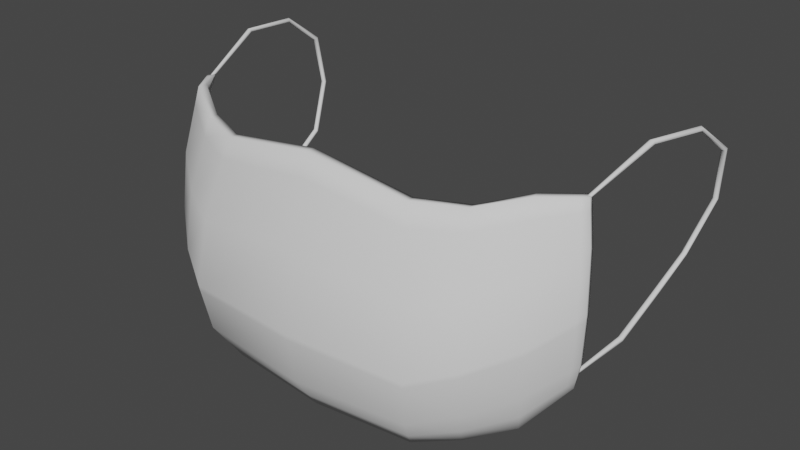 # Source: Mask.blend  (saved by Blender 2.82.7; exported with 4.5.12 LTS)
import bpy
from mathutils import Matrix  # noqa: F401  (used for matrix-valued properties, if any)

bpy.ops.wm.read_factory_settings(use_empty=True)
scene = bpy.context.scene
scene.name = 'Scene'

# ---- collections
col_collection = bpy.data.collections.new('Collection'); scene.collection.children.link(col_collection)

# ---- world
world_world = bpy.data.worlds.new('World'); scene.world = world_world
world_world.use_nodes = True; world_world.node_tree.nodes.clear()
_N = world_world.node_tree.nodes; _L = world_world.node_tree.links
n0 = _N.new('ShaderNodeOutputWorld'); n0.name = 'World Output'; n0.location = (300, 300)
n1 = _N.new('ShaderNodeBackground'); n1.name = 'Background'; n1.location = (10, 300)
n1.inputs[0].default_value = (0.05088, 0.05088, 0.05088, 1.0)
_L.new(n1.outputs[0], n0.inputs[0])
n0.is_active_output = True
world_world.color = (0.05088, 0.05088, 0.05088)
world_world.use_sun_shadow = False
world_world.sun_shadow_jitter_overblur = 0.0

# ---- meshes
me_cube_001 = bpy.data.meshes.new('Cube.001')
me_cube_001.from_pydata([(1.657, -0.2267, -0.8674), (1.657, -0.2267, 0.4756), (0.7659, -0.7519, 0.401), (1.437, -0.4998, -1.128), (1.635, -0.159, -0.8674), (1.635, -0.159, 0.4756), (1.13, -0.6866, -1.262), (0.8098, -0.8232, -1.358), (0.0, -0.8734, -1.393), (0.0, -0.8734, 0.5284), (0.0, -0.8021, -1.393), (0.0, -0.8021, 0.5284), (1.119, -0.6177, 0.4126), (1.427, -0.4316, 0.5137), (1.437, -0.4998, 0.5137), (1.117, -0.687, 0.4146), (0.7657, -0.8232, 0.4014), (1.427, -0.4316, -1.128), (1.13, -0.6156, -1.262), (0.8098, -0.7519, -1.358), (1.727, -0.2935, -0.6367), (1.753, -0.3183, -0.2486), (1.727, -0.2935, 0.1842), (1.705, -0.2258, 0.1842), (1.731, -0.2506, -0.2486), (1.705, -0.2258, -0.6367), (0.0, -0.9887, -0.1035), (0.0, -1.062, -0.6949), (0.0, -0.9887, -1.111), (0.0, -1.06, -0.1087), (0.0, -1.134, -0.6986), (0.0, -1.06, -1.111), (1.514, -0.6079, 0.01912), (1.542, -0.6483, -0.4223), (1.514, -0.6079, -0.8018), (1.205, -0.8369, -0.1229), (1.239, -0.8928, -0.5863), (1.209, -0.837, -0.9573), (0.8815, -0.999, -0.1934), (0.9368, -1.066, -0.7037), (0.9029, -0.999, -1.071), (0.881, -0.9276, -0.1919), (0.9365, -0.9947, -0.703), (0.9029, -0.9276, -1.071), (1.207, -0.767, -0.1232), (1.24, -0.8214, -0.5863), (1.21, -0.7652, -0.9573), (1.509, -0.5373, 0.01912), (1.538, -0.5766, -0.4223), (1.509, -0.5373, -0.8018), (1.708, 0.2424, -0.7271), (1.727, 0.242, -0.7166), (1.727, 0.2414, -0.6973), (1.716, 0.2412, -0.6889), (1.708, 0.2412, -0.6893), (1.701, 0.2412, -0.6889), (1.689, 0.2414, -0.6973), (1.69, 0.242, -0.7166), (1.708, 0.6709, -0.5854), (1.726, 0.67, -0.5731), (1.727, 0.6625, -0.5548), (1.716, 0.6588, -0.5472), (1.708, 0.6589, -0.5476), (1.7, 0.6588, -0.5473), (1.689, 0.6626, -0.555), (1.689, 0.6701, -0.5733), (1.736, 1.005, -0.3888), (1.757, 1.001, -0.3804), (1.759, 0.9882, -0.369), (1.748, 0.9822, -0.3637), (1.741, 0.9825, -0.3637), (1.733, 0.9823, -0.3633), (1.721, 0.9887, -0.3678), (1.72, 1.001, -0.3802), (1.82, 1.216, -0.002549), (1.84, 1.208, -0.002416), (1.841, 1.191, -0.002629), (1.83, 1.183, -0.002406), (1.822, 1.184, -0.002474), (1.815, 1.183, -0.002314), (1.803, 1.191, -0.002173), (1.803, 1.208, -0.002444), (1.855, 1.164, 0.3987), (1.873, 1.155, 0.3932), (1.874, 1.139, 0.383), (1.862, 1.132, 0.3786), (1.855, 1.132, 0.3788), (1.847, 1.132, 0.3786), (1.835, 1.139, 0.383), (1.836, 1.155, 0.3932), (1.822, 0.8113, 0.6457), (1.842, 0.8083, 0.6375), (1.844, 0.8011, 0.6215), (1.832, 0.7978, 0.6148), (1.825, 0.798, 0.615), (1.817, 0.7979, 0.6149), (1.805, 0.8013, 0.622), (1.805, 0.8083, 0.6375), (1.742, 0.2988, 0.6952), (1.763, 0.3042, 0.6868), (1.765, 0.3079, 0.669), (1.754, 0.3089, 0.6614), (1.746, 0.3089, 0.6619), (1.738, 0.309, 0.6619), (1.727, 0.3082, 0.6701), (1.726, 0.3044, 0.6872), (1.632, -0.2222, 0.4722), (1.644, -0.216, 0.4679), (1.644, -0.2081, 0.4582), (1.637, -0.205, 0.4537), (1.632, -0.2053, 0.4538), (1.627, -0.205, 0.4537), (1.62, -0.2081, 0.4582), (1.621, -0.216, 0.4679), (1.65, -0.2064, -0.7774), (1.662, -0.2028, -0.7701), (1.663, -0.1962, -0.7564), (1.655, -0.1935, -0.751), (1.651, -0.1935, -0.7511), (1.646, -0.1935, -0.7511), (1.639, -0.1963, -0.7568), (1.639, -0.2025, -0.7693), (1.661, -0.1845, -0.7795), (0.0, -0.8732, -1.286), (0.0, -0.9445, -1.286), (1.466, -0.541, -1.004), (1.16, -0.7439, -1.146), (0.8453, -0.8902, -1.249), (0.8453, -0.8188, -1.249), (1.16, -0.6726, -1.146), (1.458, -0.4719, -1.004), (1.684, -0.2521, -0.7795), (1.675, -0.2443, 0.399), (1.653, -0.1766, 0.399), (0.0, -0.8511, 0.3622), (0.0, -0.9225, 0.3609), (1.457, -0.5283, 0.3837), (1.14, -0.7264, 0.2733), (0.7962, -0.8694, 0.245), (0.7961, -0.7981, 0.2451), (1.143, -0.657, 0.2717), (1.448, -0.4594, 0.3837), (1.622, -0.2697, -0.9085), (1.622, -0.2697, 0.4816), (1.602, -0.2019, 0.4816), (1.602, -0.2019, -0.9085), (1.694, -0.343, -0.6627), (1.72, -0.3702, -0.2759), (1.694, -0.343, 0.1583), (1.674, -0.2748, -0.6627), (1.7, -0.3019, -0.2759), (1.674, -0.2748, 0.1583), (1.629, -0.2297, -0.8148), (1.65, -0.2976, -0.8148), (1.641, -0.289, 0.3966), (1.621, -0.2211, 0.3966), (1.75, -0.3156, -0.2909), (1.728, -0.2479, -0.2909), (0.0, -1.054, -0.7402), (0.0, -1.126, -0.7436), (1.539, -0.6439, -0.4637), (1.236, -0.8867, -0.6267), (0.9331, -1.059, -0.7438), (0.9328, -0.9874, -0.7431), (1.237, -0.8153, -0.6267), (1.535, -0.5724, -0.4637), (1.697, -0.2989, -0.3181), (1.717, -0.3672, -0.3181)], [], [(11, 9, 16, 2), (2, 16, 15, 12), (155, 144, 5, 133), (133, 5, 1, 132), (142, 145, 4, 0), (144, 143, 1, 5), (136, 14, 15, 137), (137, 15, 16, 138), (154, 143, 14, 136), (138, 16, 9, 135), (12, 15, 14, 13), (8, 10, 19, 7), (7, 19, 18, 6), (6, 18, 17, 3), (134, 11, 2, 139), (139, 2, 12, 140), (140, 12, 13, 141), (129, 46, 49, 130), (164, 45, 48, 165), (45, 44, 47, 48), (128, 43, 46, 129), (163, 42, 45, 164), (42, 41, 44, 45), (123, 28, 43, 128), (158, 27, 42, 163), (27, 26, 41, 42), (127, 40, 31, 124), (162, 39, 30, 159), (39, 38, 29, 30), (153, 146, 34, 125), (167, 147, 33, 160), (147, 148, 32, 33), (126, 37, 40, 127), (161, 36, 39, 162), (36, 35, 38, 39), (125, 34, 37, 126), (160, 33, 36, 161), (33, 32, 35, 36), (122, 25, 20, 131), (157, 24, 21, 156), (24, 23, 22, 21), (152, 149, 25, 122), (166, 150, 24, 157), (150, 151, 23, 24), (50, 58, 59, 51), (51, 59, 60, 52), (52, 60, 61, 53), (53, 61, 62, 54), (54, 62, 63, 55), (55, 63, 64, 56), (56, 64, 65, 57), (57, 65, 58, 50), (58, 66, 67, 59), (59, 67, 68, 60), (60, 68, 69, 61), (61, 69, 70, 62), (62, 70, 71, 63), (63, 71, 72, 64), (64, 72, 73, 65), (65, 73, 66, 58), (66, 74, 75, 67), (67, 75, 76, 68), (68, 76, 77, 69), (69, 77, 78, 70), (70, 78, 79, 71), (71, 79, 80, 72), (72, 80, 81, 73), (73, 81, 74, 66), (74, 82, 83, 75), (75, 83, 84, 76), (76, 84, 85, 77), (77, 85, 86, 78), (78, 86, 87, 79), (79, 87, 88, 80), (80, 88, 89, 81), (81, 89, 82, 74), (82, 90, 91, 83), (83, 91, 92, 84), (84, 92, 93, 85), (85, 93, 94, 86), (86, 94, 95, 87), (87, 95, 96, 88), (88, 96, 97, 89), (89, 97, 90, 82), (90, 98, 99, 91), (91, 99, 100, 92), (92, 100, 101, 93), (93, 101, 102, 94), (94, 102, 103, 95), (95, 103, 104, 96), (96, 104, 105, 97), (97, 105, 98, 90), (98, 106, 107, 99), (99, 107, 108, 100), (100, 108, 109, 101), (101, 109, 110, 102), (102, 110, 111, 103), (103, 111, 112, 104), (104, 112, 113, 105), (105, 113, 106, 98), (114, 50, 51, 115), (115, 51, 52, 116), (116, 52, 53, 117), (117, 53, 54, 118), (118, 54, 55, 119), (119, 55, 56, 120), (120, 56, 57, 121), (121, 57, 50, 114), (145, 152, 122, 4), (4, 122, 131, 0), (3, 125, 126, 6), (6, 126, 127, 7), (142, 153, 125, 3), (7, 127, 124, 8), (10, 123, 128, 19), (19, 128, 129, 18), (18, 129, 130, 17), (44, 140, 141, 47), (41, 139, 140, 44), (26, 134, 139, 41), (38, 138, 135, 29), (148, 154, 136, 32), (35, 137, 138, 38), (32, 136, 137, 35), (23, 133, 132, 22), (151, 155, 133, 23), (47, 141, 155, 151), (22, 132, 154, 148), (0, 131, 153, 142), (17, 130, 152, 145), (48, 47, 151, 150), (165, 48, 150, 166), (130, 49, 149, 152), (21, 22, 148, 147), (156, 21, 147, 167), (131, 20, 146, 153), (132, 1, 143, 154), (13, 14, 143, 144), (3, 17, 145, 142), (141, 13, 144, 155), (20, 156, 167, 146), (49, 165, 166, 149), (149, 166, 157, 25), (25, 157, 156, 20), (34, 160, 161, 37), (37, 161, 162, 40), (146, 167, 160, 34), (40, 162, 159, 31), (28, 158, 163, 43), (43, 163, 164, 46), (46, 164, 165, 49)])
me_cube_001.polygons.foreach_set('use_smooth', [True] * 151)
_uv = me_cube_001.uv_layers.new(name='UVMap')
_uv.uv.foreach_set('vector', [0.802, 0.5129, 0.898, 0.5129, 0.898, 0.5249, 0.802, 0.5249, 0.802, 0.5249, 0.898, 0.5249, 0.898, 0.5369, 0.802, 0.5369, 0.7956, 0.559, 0.802, 0.559, 0.802, 0.5609, 0.7956, 0.5609, 0.7956, 0.5609, 0.802, 0.5609, 0.802, 0.657, 0.7956, 0.657, 0.6098, 0.559, 0.7059, 0.559, 0.7059, 0.5609, 0.6098, 0.5609, 0.802, 0.559, 0.898, 0.559, 0.898, 0.5609, 0.802, 0.5609, 0.2062, 0.4065, 0.2096, 0.4065, 0.2096, 0.413, 0.2062, 0.413, 0.2062, 0.413, 0.2096, 0.413, 0.2096, 0.4195, 0.2062, 0.4195, 0.2062, 0.401, 0.2096, 0.401, 0.2096, 0.4065, 0.2062, 0.4065, 0.2062, 0.4195, 0.2096, 0.4195, 0.2096, 0.426, 0.2062, 0.426, 0.802, 0.5369, 0.898, 0.5369, 0.898, 0.5489, 0.802, 0.5489, 0.6098, 0.5129, 0.7059, 0.5129, 0.7059, 0.5249, 0.6098, 0.5249, 0.6098, 0.5249, 0.7059, 0.5249, 0.7059, 0.5369, 0.6098, 0.5369, 0.6098, 0.5369, 0.7059, 0.5369, 0.7059, 0.5489, 0.6098, 0.5489, 0.7956, 0.5129, 0.802, 0.5129, 0.802, 0.5249, 0.7956, 0.5249, 0.7956, 0.5249, 0.802, 0.5249, 0.802, 0.5369, 0.7956, 0.5369, 0.7956, 0.5369, 0.802, 0.5369, 0.802, 0.5489, 0.7956, 0.5489, 0.715, 0.5369, 0.7299, 0.5369, 0.7299, 0.5489, 0.715, 0.5489, 0.7513, 0.5369, 0.7539, 0.5369, 0.7539, 0.5489, 0.7513, 0.5489, 0.7539, 0.5369, 0.7779, 0.5369, 0.7779, 0.5489, 0.7539, 0.5489, 0.715, 0.5249, 0.7299, 0.5249, 0.7299, 0.5369, 0.715, 0.5369, 0.7513, 0.5249, 0.7539, 0.5249, 0.7539, 0.5369, 0.7513, 0.5369, 0.7539, 0.5249, 0.7779, 0.5249, 0.7779, 0.5369, 0.7539, 0.5369, 0.715, 0.5129, 0.7299, 0.5129, 0.7299, 0.5249, 0.715, 0.5249, 0.7513, 0.5129, 0.7539, 0.5129, 0.7539, 0.5249, 0.7513, 0.5249, 0.7539, 0.5129, 0.7779, 0.5129, 0.7779, 0.5249, 0.7539, 0.5249, 0.715, 0.3087, 0.7299, 0.3087, 0.7299, 0.3207, 0.715, 0.3207, 0.7513, 0.3087, 0.7539, 0.3087, 0.7539, 0.3207, 0.7513, 0.3207, 0.7539, 0.3087, 0.7779, 0.3087, 0.7779, 0.3207, 0.7539, 0.3207, 0.715, 0.2746, 0.7299, 0.2746, 0.7299, 0.2847, 0.715, 0.2847, 0.7513, 0.2746, 0.7539, 0.2746, 0.7539, 0.2847, 0.7513, 0.2847, 0.7539, 0.2746, 0.7779, 0.2746, 0.7779, 0.2847, 0.7539, 0.2847, 0.715, 0.2967, 0.7299, 0.2967, 0.7299, 0.3087, 0.715, 0.3087, 0.7513, 0.2967, 0.7539, 0.2967, 0.7539, 0.3087, 0.7513, 0.3087, 0.7539, 0.2967, 0.7779, 0.2967, 0.7779, 0.3087, 0.7539, 0.3087, 0.715, 0.2847, 0.7299, 0.2847, 0.7299, 0.2967, 0.715, 0.2967, 0.7513, 0.2847, 0.7539, 0.2847, 0.7539, 0.2967, 0.7513, 0.2967, 0.7539, 0.2847, 0.7779, 0.2847, 0.7779, 0.2967, 0.7539, 0.2967, 0.715, 0.5609, 0.7299, 0.5609, 0.7299, 0.657, 0.715, 0.657, 0.7513, 0.5609, 0.7539, 0.5609, 0.7539, 0.657, 0.7513, 0.657, 0.7539, 0.5609, 0.7779, 0.5609, 0.7779, 0.657, 0.7539, 0.657, 0.715, 0.559, 0.7299, 0.559, 0.7299, 0.5609, 0.715, 0.5609, 0.7513, 0.559, 0.7539, 0.559, 0.7539, 0.5609, 0.7513, 0.5609, 0.7539, 0.559, 0.7779, 0.559, 0.7779, 0.5609, 0.7539, 0.5609, 0.1836, 0.5039, 0.2009, 0.5039, 0.2009, 0.5299, 0.1836, 0.5299, 0.1836, 0.5299, 0.2009, 0.5299, 0.2009, 0.5559, 0.1836, 0.5559, 0.1836, 0.5559, 0.2009, 0.5559, 0.2009, 0.5819, 0.1836, 0.5819, 0.1836, 0.5819, 0.2009, 0.5819, 0.2009, 0.6078, 0.1836, 0.6078, 0.1836, 0.4, 0.2009, 0.4, 0.2009, 0.426, 0.1836, 0.426, 0.1836, 0.426, 0.2009, 0.426, 0.2009, 0.4519, 0.1836, 0.4519, 0.1836, 0.4519, 0.2009, 0.4519, 0.2009, 0.4779, 0.1836, 0.4779, 0.1836, 0.4779, 0.2009, 0.4779, 0.2009, 0.5039, 0.1836, 0.5039, 0.2009, 0.5039, 0.2182, 0.5039, 0.2182, 0.5299, 0.2009, 0.5299, 0.2009, 0.5299, 0.2182, 0.5299, 0.2182, 0.5559, 0.2009, 0.5559, 0.2009, 0.5559, 0.2182, 0.5559, 0.2182, 0.5819, 0.2009, 0.5819, 0.2009, 0.5819, 0.2182, 0.5819, 0.2182, 0.6078, 0.2009, 0.6078, 0.2009, 0.4, 0.2182, 0.4, 0.2182, 0.426, 0.2009, 0.426, 0.2009, 0.426, 0.2182, 0.426, 0.2182, 0.4519, 0.2009, 0.4519, 0.2009, 0.4519, 0.2182, 0.4519, 0.2182, 0.4779, 0.2009, 0.4779, 0.2009, 0.4779, 0.2182, 0.4779, 0.2182, 0.5039, 0.2009, 0.5039, 0.2182, 0.5039, 0.2356, 0.5039, 0.2356, 0.5299, 0.2182, 0.5299, 0.2182, 0.5299, 0.2356, 0.5299, 0.2356, 0.5559, 0.2182, 0.5559, 0.2182, 0.5559, 0.2356, 0.5559, 0.2356, 0.5819, 0.2182, 0.5819, 0.2182, 0.5819, 0.2356, 0.5819, 0.2356, 0.6078, 0.2182, 0.6078, 0.2182, 0.4, 0.2356, 0.4, 0.2356, 0.426, 0.2182, 0.426, 0.2182, 0.426, 0.2356, 0.426, 0.2356, 0.4519, 0.2182, 0.4519, 0.2182, 0.4519, 0.2356, 0.4519, 0.2356, 0.4779, 0.2182, 0.4779, 0.2182, 0.4779, 0.2356, 0.4779, 0.2356, 0.5039, 0.2182, 0.5039, 0.2356, 0.5039, 0.2529, 0.5039, 0.2529, 0.5299, 0.2356, 0.5299, 0.2356, 0.5299, 0.2529, 0.5299, 0.2529, 0.5559, 0.2356, 0.5559, 0.2356, 0.5559, 0.2529, 0.5559, 0.2529, 0.5819, 0.2356, 0.5819, 0.2356, 0.5819, 0.2529, 0.5819, 0.2529, 0.6078, 0.2356, 0.6078, 0.2356, 0.4, 0.2529, 0.4, 0.2529, 0.426, 0.2356, 0.426, 0.2356, 0.426, 0.2529, 0.426, 0.2529, 0.4519, 0.2356, 0.4519, 0.2356, 0.4519, 0.2529, 0.4519, 0.2529, 0.4779, 0.2356, 0.4779, 0.2356, 0.4779, 0.2529, 0.4779, 0.2529, 0.5039, 0.2356, 0.5039, 0.2529, 0.5039, 0.2702, 0.5039, 0.2702, 0.5299, 0.2529, 0.5299, 0.2529, 0.5299, 0.2702, 0.5299, 0.2702, 0.5559, 0.2529, 0.5559, 0.2529, 0.5559, 0.2702, 0.5559, 0.2702, 0.5819, 0.2529, 0.5819, 0.2529, 0.5819, 0.2702, 0.5819, 0.2702, 0.6078, 0.2529, 0.6078, 0.2529, 0.4, 0.2702, 0.4, 0.2702, 0.426, 0.2529, 0.426, 0.2529, 0.426, 0.2702, 0.426, 0.2702, 0.4519, 0.2529, 0.4519, 0.2529, 0.4519, 0.2702, 0.4519, 0.2702, 0.4779, 0.2529, 0.4779, 0.2529, 0.4779, 0.2702, 0.4779, 0.2702, 0.5039, 0.2529, 0.5039, 0.2702, 0.5039, 0.2875, 0.5039, 0.2875, 0.5299, 0.2702, 0.5299, 0.2702, 0.5299, 0.2875, 0.5299, 0.2875, 0.5559, 0.2702, 0.5559, 0.2702, 0.5559, 0.2875, 0.5559, 0.2875, 0.5819, 0.2702, 0.5819, 0.2702, 0.5819, 0.2875, 0.5819, 0.2875, 0.6078, 0.2702, 0.6078, 0.2702, 0.4, 0.2875, 0.4, 0.2875, 0.426, 0.2702, 0.426, 0.2702, 0.426, 0.2875, 0.426, 0.2875, 0.4519, 0.2702, 0.4519, 0.2702, 0.4519, 0.2875, 0.4519, 0.2875, 0.4779, 0.2702, 0.4779, 0.2702, 0.4779, 0.2875, 0.4779, 0.2875, 0.5039, 0.2702, 0.5039, 0.07966, 0.5039, 0.09698, 0.5039, 0.09698, 0.5299, 0.07966, 0.5299, 0.07966, 0.5299, 0.09698, 0.5299, 0.09698, 0.5559, 0.07966, 0.5559, 0.07966, 0.5559, 0.09698, 0.5559, 0.09698, 0.5819, 0.07966, 0.5819, 0.07966, 0.5819, 0.09698, 0.5819, 0.09698, 0.6078, 0.07966, 0.6078, 0.07966, 0.4, 0.09698, 0.4, 0.09698, 0.426, 0.07966, 0.426, 0.07966, 0.426, 0.09698, 0.426, 0.09698, 0.4519, 0.07966, 0.4519, 0.07966, 0.4519, 0.09698, 0.4519, 0.09698, 0.4779, 0.07966, 0.4779, 0.07966, 0.4779, 0.09698, 0.4779, 0.09698, 0.5039, 0.07966, 0.5039, 0.1663, 0.5039, 0.1836, 0.5039, 0.1836, 0.5299, 0.1663, 0.5299, 0.1663, 0.5299, 0.1836, 0.5299, 0.1836, 0.5559, 0.1663, 0.5559, 0.1663, 0.5559, 0.1836, 0.5559, 0.1836, 0.5819, 0.1663, 0.5819, 0.1663, 0.5819, 0.1836, 0.5819, 0.1836, 0.6078, 0.1663, 0.6078, 0.1663, 0.4, 0.1836, 0.4, 0.1836, 0.426, 0.1663, 0.426, 0.1663, 0.426, 0.1836, 0.426, 0.1836, 0.4519, 0.1663, 0.4519, 0.1663, 0.4519, 0.1836, 0.4519, 0.1836, 0.4779, 0.1663, 0.4779, 0.1663, 0.4779, 0.1836, 0.4779, 0.1836, 0.5039, 0.1663, 0.5039, 0.7059, 0.559, 0.715, 0.559, 0.715, 0.5609, 0.7059, 0.5609, 0.7059, 0.5609, 0.715, 0.5609, 0.715, 0.657, 0.7059, 0.657, 0.1576, 0.4065, 0.1626, 0.4065, 0.1626, 0.413, 0.1576, 0.413, 0.1576, 0.413, 0.1626, 0.413, 0.1626, 0.4195, 0.1576, 0.4195, 0.1576, 0.401, 0.1626, 0.401, 0.1626, 0.4065, 0.1576, 0.4065, 0.1576, 0.4195, 0.1626, 0.4195, 0.1626, 0.426, 0.1576, 0.426, 0.7059, 0.5129, 0.715, 0.5129, 0.715, 0.5249, 0.7059, 0.5249, 0.7059, 0.5249, 0.715, 0.5249, 0.715, 0.5369, 0.7059, 0.5369, 0.7059, 0.5369, 0.715, 0.5369, 0.715, 0.5489, 0.7059, 0.5489, 0.7779, 0.5369, 0.7956, 0.5369, 0.7956, 0.5489, 0.7779, 0.5489, 0.7779, 0.5249, 0.7956, 0.5249, 0.7956, 0.5369, 0.7779, 0.5369, 0.7779, 0.5129, 0.7956, 0.5129, 0.7956, 0.5249, 0.7779, 0.5249, 0.7779, 0.3087, 0.7956, 0.3087, 0.7956, 0.3207, 0.7779, 0.3207, 0.7779, 0.2746, 0.7956, 0.2746, 0.7956, 0.2847, 0.7779, 0.2847, 0.7779, 0.2967, 0.7956, 0.2967, 0.7956, 0.3087, 0.7779, 0.3087, 0.7779, 0.2847, 0.7956, 0.2847, 0.7956, 0.2967, 0.7779, 0.2967, 0.7779, 0.5609, 0.7956, 0.5609, 0.7956, 0.657, 0.7779, 0.657, 0.7779, 0.559, 0.7956, 0.559, 0.7956, 0.5609, 0.7779, 0.5609, 0.7779, 0.5489, 0.7956, 0.5489, 0.7956, 0.559, 0.7779, 0.559, 0.7779, 0.2727, 0.7956, 0.2727, 0.7956, 0.2746, 0.7779, 0.2746, 0.7059, 0.2727, 0.715, 0.2727, 0.715, 0.2746, 0.7059, 0.2746, 0.7059, 0.5489, 0.715, 0.5489, 0.715, 0.559, 0.7059, 0.559, 0.7539, 0.5489, 0.7779, 0.5489, 0.7779, 0.559, 0.7539, 0.559, 0.7513, 0.5489, 0.7539, 0.5489, 0.7539, 0.559, 0.7513, 0.559, 0.715, 0.5489, 0.7299, 0.5489, 0.7299, 0.559, 0.715, 0.559, 0.7539, 0.2727, 0.7779, 0.2727, 0.7779, 0.2746, 0.7539, 0.2746, 0.7513, 0.2727, 0.7539, 0.2727, 0.7539, 0.2746, 0.7513, 0.2746, 0.715, 0.2727, 0.7299, 0.2727, 0.7299, 0.2746, 0.715, 0.2746, 0.7956, 0.2727, 0.802, 0.2727, 0.802, 0.2746, 0.7956, 0.2746, 0.802, 0.5489, 0.898, 0.5489, 0.898, 0.559, 0.802, 0.559, 0.6098, 0.5489, 0.7059, 0.5489, 0.7059, 0.559, 0.6098, 0.559, 0.7956, 0.5489, 0.802, 0.5489, 0.802, 0.559, 0.7956, 0.559, 0.7299, 0.2727, 0.7513, 0.2727, 0.7513, 0.2746, 0.7299, 0.2746, 0.7299, 0.5489, 0.7513, 0.5489, 0.7513, 0.559, 0.7299, 0.559, 0.7299, 0.559, 0.7513, 0.559, 0.7513, 0.5609, 0.7299, 0.5609, 0.7299, 0.5609, 0.7513, 0.5609, 0.7513, 0.657, 0.7299, 0.657, 0.7299, 0.2847, 0.7513, 0.2847, 0.7513, 0.2967, 0.7299, 0.2967, 0.7299, 0.2967, 0.7513, 0.2967, 0.7513, 0.3087, 0.7299, 0.3087, 0.7299, 0.2746, 0.7513, 0.2746, 0.7513, 0.2847, 0.7299, 0.2847, 0.7299, 0.3087, 0.7513, 0.3087, 0.7513, 0.3207, 0.7299, 0.3207, 0.7299, 0.5129, 0.7513, 0.5129, 0.7513, 0.5249, 0.7299, 0.5249, 0.7299, 0.5249, 0.7513, 0.5249, 0.7513, 0.5369, 0.7299, 0.5369, 0.7299, 0.5369, 0.7513, 0.5369, 0.7513, 0.5489, 0.7299, 0.5489])
me_cube_001.use_remesh_fix_poles = True
me_cube_001.use_remesh_preserve_attributes = False
me_cube_001.use_mirror_vertex_groups = False
me_cube_001.update()

# ---- objects
ob_cube = bpy.data.objects.new('Cube', me_cube_001)

# ---- transforms, parenting, visibility, modifiers, constraints
ob_cube.location = (0.0, 0.0, 0.0)
ob_cube.lineart.crease_threshold = 0.0
_m = ob_cube.modifiers.new('Mirror', 'MIRROR')
_m.use_clip = True

# ---- collection membership
col_collection.objects.link(ob_cube)

# ---- scene / render settings (as saved in the file)
scene.frame_start = 1; scene.frame_end = 250; scene.frame_set(1)
scene.render.engine = 'BLENDER_EEVEE_NEXT'
scene.cycles.use_denoising = False
scene.cycles.samples = 128
scene.cycles.sampling_pattern = 'TABULATED_SOBOL'
scene.cycles.use_adaptive_sampling = False
scene.cycles.use_light_tree = False
scene.view_settings.view_transform = 'Filmic'
bpy.context.view_layer.update()

# ---- added for rendering (the .blend has no active camera and no usable light): camera, sun
cam_auto = bpy.data.cameras.new('AutoCamera')
cam_auto.lens = 50.0
cam_auto.sensor_width = 36.0
cam_auto.clip_end = 1000.0
ob_auto_camera = bpy.data.objects.new('AutoCamera', cam_auto)
scene.collection.objects.link(ob_auto_camera)
ob_auto_camera.location = (4.52615, -5.39017, 3.27184)
ob_auto_camera.rotation_euler = (1.09748, -7.21219e-08, 0.694738)
scene.camera = ob_auto_camera
light_auto_sun = bpy.data.lights.new('AutoSun', 'SUN')
light_auto_sun.energy = 3.0
light_auto_sun.angle = 0.0523599
ob_auto_sun = bpy.data.objects.new('AutoSun', light_auto_sun)
scene.collection.objects.link(ob_auto_sun)
ob_auto_sun.rotation_euler = (0.872665, 0.174533, 0.523599)
bpy.context.view_layer.update()
